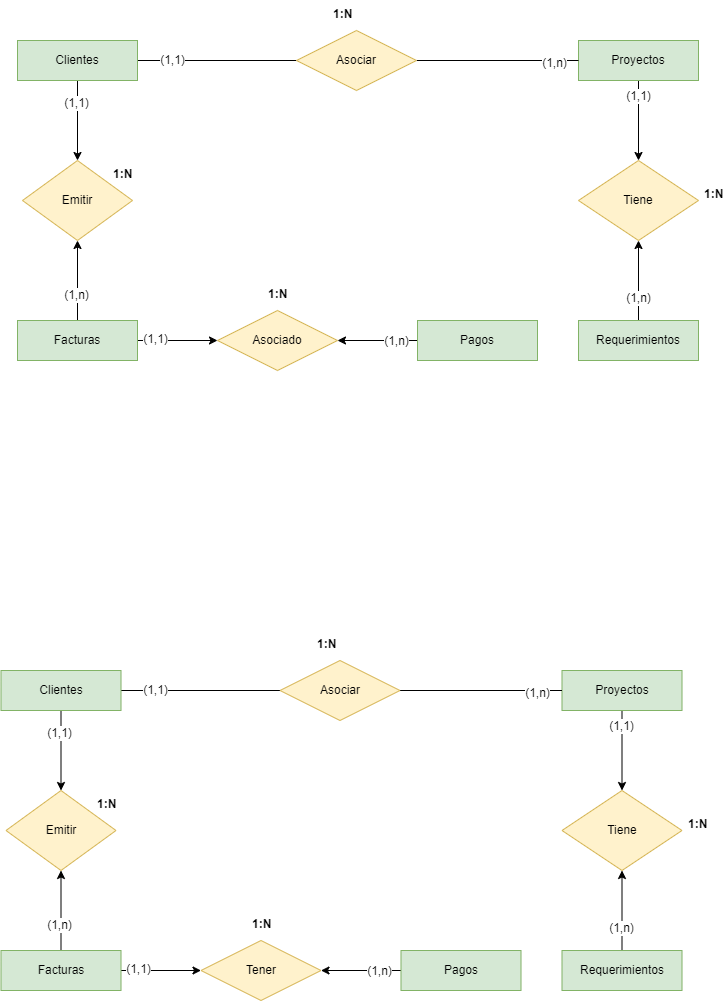

The diagram above was exported from draw.io. Its source (the exported page's mxGraphModel, read from the mxfile embedded in the PNG):
<mxGraphModel dx="1434" dy="836" grid="1" gridSize="10" guides="1" tooltips="1" connect="1" arrows="1" fold="1" page="1" pageScale="1" pageWidth="850" pageHeight="1100" math="0" shadow="0">
  <root>
    <mxCell id="0" />
    <mxCell id="1" parent="0" />
    <mxCell id="WgkzSZ04lVspcrJVhSu9-9" style="edgeStyle=orthogonalEdgeStyle;rounded=0;orthogonalLoop=1;jettySize=auto;html=1;entryX=0;entryY=0.5;entryDx=0;entryDy=0;strokeColor=default;curved=0;endArrow=none;endFill=0;" parent="1" source="WgkzSZ04lVspcrJVhSu9-1" target="WgkzSZ04lVspcrJVhSu9-6" edge="1">
      <mxGeometry relative="1" as="geometry" />
    </mxCell>
    <mxCell id="WgkzSZ04lVspcrJVhSu9-11" value="(1,1)" style="edgeLabel;html=1;align=center;verticalAlign=middle;resizable=0;points=[];fontSize=12;" parent="WgkzSZ04lVspcrJVhSu9-9" vertex="1" connectable="0">
      <mxGeometry x="-0.625" y="1" relative="1" as="geometry">
        <mxPoint x="4" as="offset" />
      </mxGeometry>
    </mxCell>
    <mxCell id="WgkzSZ04lVspcrJVhSu9-27" value="" style="edgeStyle=orthogonalEdgeStyle;rounded=0;orthogonalLoop=1;jettySize=auto;html=1;" parent="1" source="WgkzSZ04lVspcrJVhSu9-1" target="WgkzSZ04lVspcrJVhSu9-26" edge="1">
      <mxGeometry relative="1" as="geometry" />
    </mxCell>
    <mxCell id="WgkzSZ04lVspcrJVhSu9-30" value="(1,1)" style="edgeLabel;html=1;align=center;verticalAlign=middle;resizable=0;points=[];fontSize=12;" parent="WgkzSZ04lVspcrJVhSu9-27" vertex="1" connectable="0">
      <mxGeometry x="-0.45" y="-2" relative="1" as="geometry">
        <mxPoint as="offset" />
      </mxGeometry>
    </mxCell>
    <mxCell id="WgkzSZ04lVspcrJVhSu9-1" value="Clientes" style="whiteSpace=wrap;html=1;align=center;fillColor=#d5e8d4;strokeColor=#82b366;" parent="1" vertex="1">
      <mxGeometry x="80" y="320" width="120" height="40" as="geometry" />
    </mxCell>
    <mxCell id="WgkzSZ04lVspcrJVhSu9-21" value="" style="edgeStyle=orthogonalEdgeStyle;rounded=0;orthogonalLoop=1;jettySize=auto;html=1;" parent="1" source="WgkzSZ04lVspcrJVhSu9-2" target="WgkzSZ04lVspcrJVhSu9-16" edge="1">
      <mxGeometry relative="1" as="geometry" />
    </mxCell>
    <mxCell id="WgkzSZ04lVspcrJVhSu9-22" value="(1,1)" style="edgeLabel;html=1;align=center;verticalAlign=middle;resizable=0;points=[];fontSize=12;" parent="WgkzSZ04lVspcrJVhSu9-21" vertex="1" connectable="0">
      <mxGeometry x="-0.625" y="-1" relative="1" as="geometry">
        <mxPoint as="offset" />
      </mxGeometry>
    </mxCell>
    <mxCell id="WgkzSZ04lVspcrJVhSu9-2" value="Proyectos" style="whiteSpace=wrap;html=1;align=center;fillColor=#d5e8d4;strokeColor=#82b366;" parent="1" vertex="1">
      <mxGeometry x="641" y="320" width="120" height="40" as="geometry" />
    </mxCell>
    <mxCell id="WgkzSZ04lVspcrJVhSu9-18" value="" style="edgeStyle=orthogonalEdgeStyle;rounded=0;orthogonalLoop=1;jettySize=auto;html=1;" parent="1" source="WgkzSZ04lVspcrJVhSu9-3" target="WgkzSZ04lVspcrJVhSu9-16" edge="1">
      <mxGeometry relative="1" as="geometry" />
    </mxCell>
    <mxCell id="WgkzSZ04lVspcrJVhSu9-19" value="(1,n)" style="edgeLabel;html=1;align=center;verticalAlign=middle;resizable=0;points=[];fontSize=12;" parent="WgkzSZ04lVspcrJVhSu9-18" vertex="1" connectable="0">
      <mxGeometry x="-0.4333" y="1" relative="1" as="geometry">
        <mxPoint as="offset" />
      </mxGeometry>
    </mxCell>
    <mxCell id="WgkzSZ04lVspcrJVhSu9-3" value="Requerimientos" style="whiteSpace=wrap;html=1;align=center;fillColor=#d5e8d4;strokeColor=#82b366;" parent="1" vertex="1">
      <mxGeometry x="641" y="600" width="120" height="40" as="geometry" />
    </mxCell>
    <mxCell id="WgkzSZ04lVspcrJVhSu9-10" value="" style="edgeStyle=orthogonalEdgeStyle;rounded=0;orthogonalLoop=1;jettySize=auto;html=1;endArrow=none;endFill=0;" parent="1" source="WgkzSZ04lVspcrJVhSu9-6" target="WgkzSZ04lVspcrJVhSu9-2" edge="1">
      <mxGeometry relative="1" as="geometry" />
    </mxCell>
    <mxCell id="WgkzSZ04lVspcrJVhSu9-12" value="(1,n)" style="edgeLabel;html=1;align=center;verticalAlign=middle;resizable=0;points=[];fontSize=12;" parent="WgkzSZ04lVspcrJVhSu9-10" vertex="1" connectable="0">
      <mxGeometry x="-0.175" y="-2" relative="1" as="geometry">
        <mxPoint x="70" as="offset" />
      </mxGeometry>
    </mxCell>
    <mxCell id="WgkzSZ04lVspcrJVhSu9-6" value="Asociar" style="shape=rhombus;perimeter=rhombusPerimeter;whiteSpace=wrap;html=1;align=center;fillColor=#fff2cc;strokeColor=#d6b656;" parent="1" vertex="1">
      <mxGeometry x="359" y="310" width="120" height="60" as="geometry" />
    </mxCell>
    <mxCell id="WgkzSZ04lVspcrJVhSu9-14" value="1:N" style="text;strokeColor=none;fillColor=none;spacingLeft=4;spacingRight=4;overflow=hidden;rotatable=0;points=[[0,0.5],[1,0.5]];portConstraint=eastwest;fontSize=12;whiteSpace=wrap;html=1;fontStyle=1" parent="1" vertex="1">
      <mxGeometry x="390" y="280" width="30" height="20" as="geometry" />
    </mxCell>
    <mxCell id="WgkzSZ04lVspcrJVhSu9-16" value="Tiene" style="shape=rhombus;perimeter=rhombusPerimeter;whiteSpace=wrap;html=1;align=center;fillColor=#fff2cc;strokeColor=#d6b656;" parent="1" vertex="1">
      <mxGeometry x="641" y="440" width="120" height="80" as="geometry" />
    </mxCell>
    <mxCell id="WgkzSZ04lVspcrJVhSu9-23" value="1:N" style="text;strokeColor=none;fillColor=none;spacingLeft=4;spacingRight=4;overflow=hidden;rotatable=0;points=[[0,0.5],[1,0.5]];portConstraint=eastwest;fontSize=12;whiteSpace=wrap;html=1;fontStyle=1" parent="1" vertex="1">
      <mxGeometry x="761" y="460" width="30" height="20" as="geometry" />
    </mxCell>
    <mxCell id="WgkzSZ04lVspcrJVhSu9-28" value="" style="edgeStyle=orthogonalEdgeStyle;rounded=0;orthogonalLoop=1;jettySize=auto;html=1;" parent="1" source="WgkzSZ04lVspcrJVhSu9-25" target="WgkzSZ04lVspcrJVhSu9-26" edge="1">
      <mxGeometry relative="1" as="geometry" />
    </mxCell>
    <mxCell id="WgkzSZ04lVspcrJVhSu9-29" value="(1,n)" style="edgeLabel;html=1;align=center;verticalAlign=middle;resizable=0;points=[];fontSize=12;" parent="WgkzSZ04lVspcrJVhSu9-28" vertex="1" connectable="0">
      <mxGeometry x="-0.35" y="2" relative="1" as="geometry">
        <mxPoint as="offset" />
      </mxGeometry>
    </mxCell>
    <mxCell id="WgkzSZ04lVspcrJVhSu9-36" value="" style="edgeStyle=orthogonalEdgeStyle;rounded=0;orthogonalLoop=1;jettySize=auto;html=1;" parent="1" source="WgkzSZ04lVspcrJVhSu9-25" target="WgkzSZ04lVspcrJVhSu9-34" edge="1">
      <mxGeometry relative="1" as="geometry" />
    </mxCell>
    <mxCell id="WgkzSZ04lVspcrJVhSu9-39" value="(1,1)" style="edgeLabel;html=1;align=center;verticalAlign=middle;resizable=0;points=[];fontSize=12;" parent="WgkzSZ04lVspcrJVhSu9-36" vertex="1" connectable="0">
      <mxGeometry x="-0.575" y="2" relative="1" as="geometry">
        <mxPoint as="offset" />
      </mxGeometry>
    </mxCell>
    <mxCell id="WgkzSZ04lVspcrJVhSu9-25" value="Facturas" style="whiteSpace=wrap;html=1;align=center;fillColor=#d5e8d4;strokeColor=#82b366;" parent="1" vertex="1">
      <mxGeometry x="80" y="600" width="120" height="40" as="geometry" />
    </mxCell>
    <mxCell id="WgkzSZ04lVspcrJVhSu9-26" value="Emitir" style="shape=rhombus;perimeter=rhombusPerimeter;whiteSpace=wrap;html=1;align=center;fillColor=#fff2cc;strokeColor=#d6b656;" parent="1" vertex="1">
      <mxGeometry x="85" y="440" width="110" height="80" as="geometry" />
    </mxCell>
    <mxCell id="WgkzSZ04lVspcrJVhSu9-31" value="1:N" style="text;strokeColor=none;fillColor=none;spacingLeft=4;spacingRight=4;overflow=hidden;rotatable=0;points=[[0,0.5],[1,0.5]];portConstraint=eastwest;fontSize=12;whiteSpace=wrap;html=1;fontStyle=1" parent="1" vertex="1">
      <mxGeometry x="170" y="440" width="30" height="20" as="geometry" />
    </mxCell>
    <mxCell id="WgkzSZ04lVspcrJVhSu9-37" value="" style="edgeStyle=orthogonalEdgeStyle;rounded=0;orthogonalLoop=1;jettySize=auto;html=1;" parent="1" source="WgkzSZ04lVspcrJVhSu9-33" target="WgkzSZ04lVspcrJVhSu9-34" edge="1">
      <mxGeometry relative="1" as="geometry" />
    </mxCell>
    <mxCell id="WgkzSZ04lVspcrJVhSu9-38" value="(1,n)" style="edgeLabel;html=1;align=center;verticalAlign=middle;resizable=0;points=[];fontSize=12;" parent="WgkzSZ04lVspcrJVhSu9-37" vertex="1" connectable="0">
      <mxGeometry x="-0.45" relative="1" as="geometry">
        <mxPoint as="offset" />
      </mxGeometry>
    </mxCell>
    <mxCell id="WgkzSZ04lVspcrJVhSu9-33" value="Pagos" style="whiteSpace=wrap;html=1;align=center;fillColor=#d5e8d4;strokeColor=#82b366;" parent="1" vertex="1">
      <mxGeometry x="480" y="600" width="120" height="40" as="geometry" />
    </mxCell>
    <mxCell id="WgkzSZ04lVspcrJVhSu9-34" value="Asociado" style="shape=rhombus;perimeter=rhombusPerimeter;whiteSpace=wrap;html=1;align=center;fillColor=#fff2cc;strokeColor=#d6b656;" parent="1" vertex="1">
      <mxGeometry x="280" y="590" width="120" height="60" as="geometry" />
    </mxCell>
    <mxCell id="WgkzSZ04lVspcrJVhSu9-40" value="1:N" style="text;strokeColor=none;fillColor=none;spacingLeft=4;spacingRight=4;overflow=hidden;rotatable=0;points=[[0,0.5],[1,0.5]];portConstraint=eastwest;fontSize=12;whiteSpace=wrap;html=1;fontStyle=1" parent="1" vertex="1">
      <mxGeometry x="325" y="560" width="30" height="20" as="geometry" />
    </mxCell>
    <mxCell id="WgkzSZ04lVspcrJVhSu9-41" style="edgeStyle=orthogonalEdgeStyle;rounded=0;orthogonalLoop=1;jettySize=auto;html=1;entryX=0;entryY=0.5;entryDx=0;entryDy=0;strokeColor=default;curved=0;endArrow=none;endFill=0;" parent="1" source="WgkzSZ04lVspcrJVhSu9-45" target="WgkzSZ04lVspcrJVhSu9-54" edge="1">
      <mxGeometry relative="1" as="geometry" />
    </mxCell>
    <mxCell id="WgkzSZ04lVspcrJVhSu9-42" value="(1,1)" style="edgeLabel;html=1;align=center;verticalAlign=middle;resizable=0;points=[];fontSize=12;" parent="WgkzSZ04lVspcrJVhSu9-41" vertex="1" connectable="0">
      <mxGeometry x="-0.625" y="1" relative="1" as="geometry">
        <mxPoint x="4" as="offset" />
      </mxGeometry>
    </mxCell>
    <mxCell id="WgkzSZ04lVspcrJVhSu9-43" value="" style="edgeStyle=orthogonalEdgeStyle;rounded=0;orthogonalLoop=1;jettySize=auto;html=1;" parent="1" source="WgkzSZ04lVspcrJVhSu9-45" target="WgkzSZ04lVspcrJVhSu9-63" edge="1">
      <mxGeometry relative="1" as="geometry" />
    </mxCell>
    <mxCell id="WgkzSZ04lVspcrJVhSu9-44" value="(1,1)" style="edgeLabel;html=1;align=center;verticalAlign=middle;resizable=0;points=[];fontSize=12;" parent="WgkzSZ04lVspcrJVhSu9-43" vertex="1" connectable="0">
      <mxGeometry x="-0.45" y="-2" relative="1" as="geometry">
        <mxPoint as="offset" />
      </mxGeometry>
    </mxCell>
    <mxCell id="WgkzSZ04lVspcrJVhSu9-45" value="Clientes" style="whiteSpace=wrap;html=1;align=center;fillColor=#d5e8d4;strokeColor=#82b366;" parent="1" vertex="1">
      <mxGeometry x="63.5" y="950" width="120" height="40" as="geometry" />
    </mxCell>
    <mxCell id="WgkzSZ04lVspcrJVhSu9-46" value="" style="edgeStyle=orthogonalEdgeStyle;rounded=0;orthogonalLoop=1;jettySize=auto;html=1;" parent="1" source="WgkzSZ04lVspcrJVhSu9-48" target="WgkzSZ04lVspcrJVhSu9-56" edge="1">
      <mxGeometry relative="1" as="geometry" />
    </mxCell>
    <mxCell id="WgkzSZ04lVspcrJVhSu9-47" value="(1,1)" style="edgeLabel;html=1;align=center;verticalAlign=middle;resizable=0;points=[];fontSize=12;" parent="WgkzSZ04lVspcrJVhSu9-46" vertex="1" connectable="0">
      <mxGeometry x="-0.625" y="-1" relative="1" as="geometry">
        <mxPoint as="offset" />
      </mxGeometry>
    </mxCell>
    <mxCell id="WgkzSZ04lVspcrJVhSu9-48" value="Proyectos" style="whiteSpace=wrap;html=1;align=center;fillColor=#d5e8d4;strokeColor=#82b366;" parent="1" vertex="1">
      <mxGeometry x="624.5" y="950" width="120" height="40" as="geometry" />
    </mxCell>
    <mxCell id="WgkzSZ04lVspcrJVhSu9-49" value="" style="edgeStyle=orthogonalEdgeStyle;rounded=0;orthogonalLoop=1;jettySize=auto;html=1;" parent="1" source="WgkzSZ04lVspcrJVhSu9-51" target="WgkzSZ04lVspcrJVhSu9-56" edge="1">
      <mxGeometry relative="1" as="geometry" />
    </mxCell>
    <mxCell id="WgkzSZ04lVspcrJVhSu9-50" value="(1,n)" style="edgeLabel;html=1;align=center;verticalAlign=middle;resizable=0;points=[];fontSize=12;" parent="WgkzSZ04lVspcrJVhSu9-49" vertex="1" connectable="0">
      <mxGeometry x="-0.4333" y="1" relative="1" as="geometry">
        <mxPoint as="offset" />
      </mxGeometry>
    </mxCell>
    <mxCell id="WgkzSZ04lVspcrJVhSu9-51" value="Requerimientos" style="whiteSpace=wrap;html=1;align=center;fillColor=#d5e8d4;strokeColor=#82b366;" parent="1" vertex="1">
      <mxGeometry x="624.5" y="1230" width="120" height="40" as="geometry" />
    </mxCell>
    <mxCell id="WgkzSZ04lVspcrJVhSu9-52" value="" style="edgeStyle=orthogonalEdgeStyle;rounded=0;orthogonalLoop=1;jettySize=auto;html=1;endArrow=none;endFill=0;" parent="1" source="WgkzSZ04lVspcrJVhSu9-54" target="WgkzSZ04lVspcrJVhSu9-48" edge="1">
      <mxGeometry relative="1" as="geometry" />
    </mxCell>
    <mxCell id="WgkzSZ04lVspcrJVhSu9-53" value="(1,n)" style="edgeLabel;html=1;align=center;verticalAlign=middle;resizable=0;points=[];fontSize=12;" parent="WgkzSZ04lVspcrJVhSu9-52" vertex="1" connectable="0">
      <mxGeometry x="-0.175" y="-2" relative="1" as="geometry">
        <mxPoint x="70" as="offset" />
      </mxGeometry>
    </mxCell>
    <mxCell id="WgkzSZ04lVspcrJVhSu9-54" value="Asociar" style="shape=rhombus;perimeter=rhombusPerimeter;whiteSpace=wrap;html=1;align=center;fillColor=#fff2cc;strokeColor=#d6b656;" parent="1" vertex="1">
      <mxGeometry x="342.5" y="940" width="120" height="60" as="geometry" />
    </mxCell>
    <mxCell id="WgkzSZ04lVspcrJVhSu9-55" value="1:N" style="text;strokeColor=none;fillColor=none;spacingLeft=4;spacingRight=4;overflow=hidden;rotatable=0;points=[[0,0.5],[1,0.5]];portConstraint=eastwest;fontSize=12;whiteSpace=wrap;html=1;fontStyle=1" parent="1" vertex="1">
      <mxGeometry x="373.5" y="910" width="30" height="20" as="geometry" />
    </mxCell>
    <mxCell id="WgkzSZ04lVspcrJVhSu9-56" value="Tiene" style="shape=rhombus;perimeter=rhombusPerimeter;whiteSpace=wrap;html=1;align=center;fillColor=#fff2cc;strokeColor=#d6b656;" parent="1" vertex="1">
      <mxGeometry x="624.5" y="1070" width="120" height="80" as="geometry" />
    </mxCell>
    <mxCell id="WgkzSZ04lVspcrJVhSu9-57" value="1:N" style="text;strokeColor=none;fillColor=none;spacingLeft=4;spacingRight=4;overflow=hidden;rotatable=0;points=[[0,0.5],[1,0.5]];portConstraint=eastwest;fontSize=12;whiteSpace=wrap;html=1;fontStyle=1" parent="1" vertex="1">
      <mxGeometry x="744.5" y="1090" width="30" height="20" as="geometry" />
    </mxCell>
    <mxCell id="WgkzSZ04lVspcrJVhSu9-58" value="" style="edgeStyle=orthogonalEdgeStyle;rounded=0;orthogonalLoop=1;jettySize=auto;html=1;" parent="1" source="WgkzSZ04lVspcrJVhSu9-62" target="WgkzSZ04lVspcrJVhSu9-63" edge="1">
      <mxGeometry relative="1" as="geometry" />
    </mxCell>
    <mxCell id="WgkzSZ04lVspcrJVhSu9-59" value="(1,n)" style="edgeLabel;html=1;align=center;verticalAlign=middle;resizable=0;points=[];fontSize=12;" parent="WgkzSZ04lVspcrJVhSu9-58" vertex="1" connectable="0">
      <mxGeometry x="-0.35" y="2" relative="1" as="geometry">
        <mxPoint as="offset" />
      </mxGeometry>
    </mxCell>
    <mxCell id="WgkzSZ04lVspcrJVhSu9-60" value="" style="edgeStyle=orthogonalEdgeStyle;rounded=0;orthogonalLoop=1;jettySize=auto;html=1;" parent="1" source="WgkzSZ04lVspcrJVhSu9-62" target="WgkzSZ04lVspcrJVhSu9-68" edge="1">
      <mxGeometry relative="1" as="geometry" />
    </mxCell>
    <mxCell id="WgkzSZ04lVspcrJVhSu9-61" value="(1,1)" style="edgeLabel;html=1;align=center;verticalAlign=middle;resizable=0;points=[];fontSize=12;" parent="WgkzSZ04lVspcrJVhSu9-60" vertex="1" connectable="0">
      <mxGeometry x="-0.575" y="2" relative="1" as="geometry">
        <mxPoint as="offset" />
      </mxGeometry>
    </mxCell>
    <mxCell id="WgkzSZ04lVspcrJVhSu9-62" value="Facturas" style="whiteSpace=wrap;html=1;align=center;fillColor=#d5e8d4;strokeColor=#82b366;" parent="1" vertex="1">
      <mxGeometry x="63.5" y="1230" width="120" height="40" as="geometry" />
    </mxCell>
    <mxCell id="WgkzSZ04lVspcrJVhSu9-63" value="Emitir" style="shape=rhombus;perimeter=rhombusPerimeter;whiteSpace=wrap;html=1;align=center;fillColor=#fff2cc;strokeColor=#d6b656;" parent="1" vertex="1">
      <mxGeometry x="68.5" y="1070" width="110" height="80" as="geometry" />
    </mxCell>
    <mxCell id="WgkzSZ04lVspcrJVhSu9-64" value="1:N" style="text;strokeColor=none;fillColor=none;spacingLeft=4;spacingRight=4;overflow=hidden;rotatable=0;points=[[0,0.5],[1,0.5]];portConstraint=eastwest;fontSize=12;whiteSpace=wrap;html=1;fontStyle=1" parent="1" vertex="1">
      <mxGeometry x="153.5" y="1070" width="30" height="20" as="geometry" />
    </mxCell>
    <mxCell id="WgkzSZ04lVspcrJVhSu9-65" value="" style="edgeStyle=orthogonalEdgeStyle;rounded=0;orthogonalLoop=1;jettySize=auto;html=1;" parent="1" source="WgkzSZ04lVspcrJVhSu9-67" target="WgkzSZ04lVspcrJVhSu9-68" edge="1">
      <mxGeometry relative="1" as="geometry" />
    </mxCell>
    <mxCell id="WgkzSZ04lVspcrJVhSu9-66" value="(1,n)" style="edgeLabel;html=1;align=center;verticalAlign=middle;resizable=0;points=[];fontSize=12;" parent="WgkzSZ04lVspcrJVhSu9-65" vertex="1" connectable="0">
      <mxGeometry x="-0.45" relative="1" as="geometry">
        <mxPoint as="offset" />
      </mxGeometry>
    </mxCell>
    <mxCell id="WgkzSZ04lVspcrJVhSu9-67" value="Pagos" style="whiteSpace=wrap;html=1;align=center;fillColor=#d5e8d4;strokeColor=#82b366;" parent="1" vertex="1">
      <mxGeometry x="463.5" y="1230" width="120" height="40" as="geometry" />
    </mxCell>
    <mxCell id="WgkzSZ04lVspcrJVhSu9-68" value="Tener" style="shape=rhombus;perimeter=rhombusPerimeter;whiteSpace=wrap;html=1;align=center;fillColor=#fff2cc;strokeColor=#d6b656;" parent="1" vertex="1">
      <mxGeometry x="263.5" y="1220" width="120" height="60" as="geometry" />
    </mxCell>
    <mxCell id="WgkzSZ04lVspcrJVhSu9-69" value="1:N" style="text;strokeColor=none;fillColor=none;spacingLeft=4;spacingRight=4;overflow=hidden;rotatable=0;points=[[0,0.5],[1,0.5]];portConstraint=eastwest;fontSize=12;whiteSpace=wrap;html=1;fontStyle=1" parent="1" vertex="1">
      <mxGeometry x="308.5" y="1190" width="30" height="20" as="geometry" />
    </mxCell>
  </root>
</mxGraphModel>